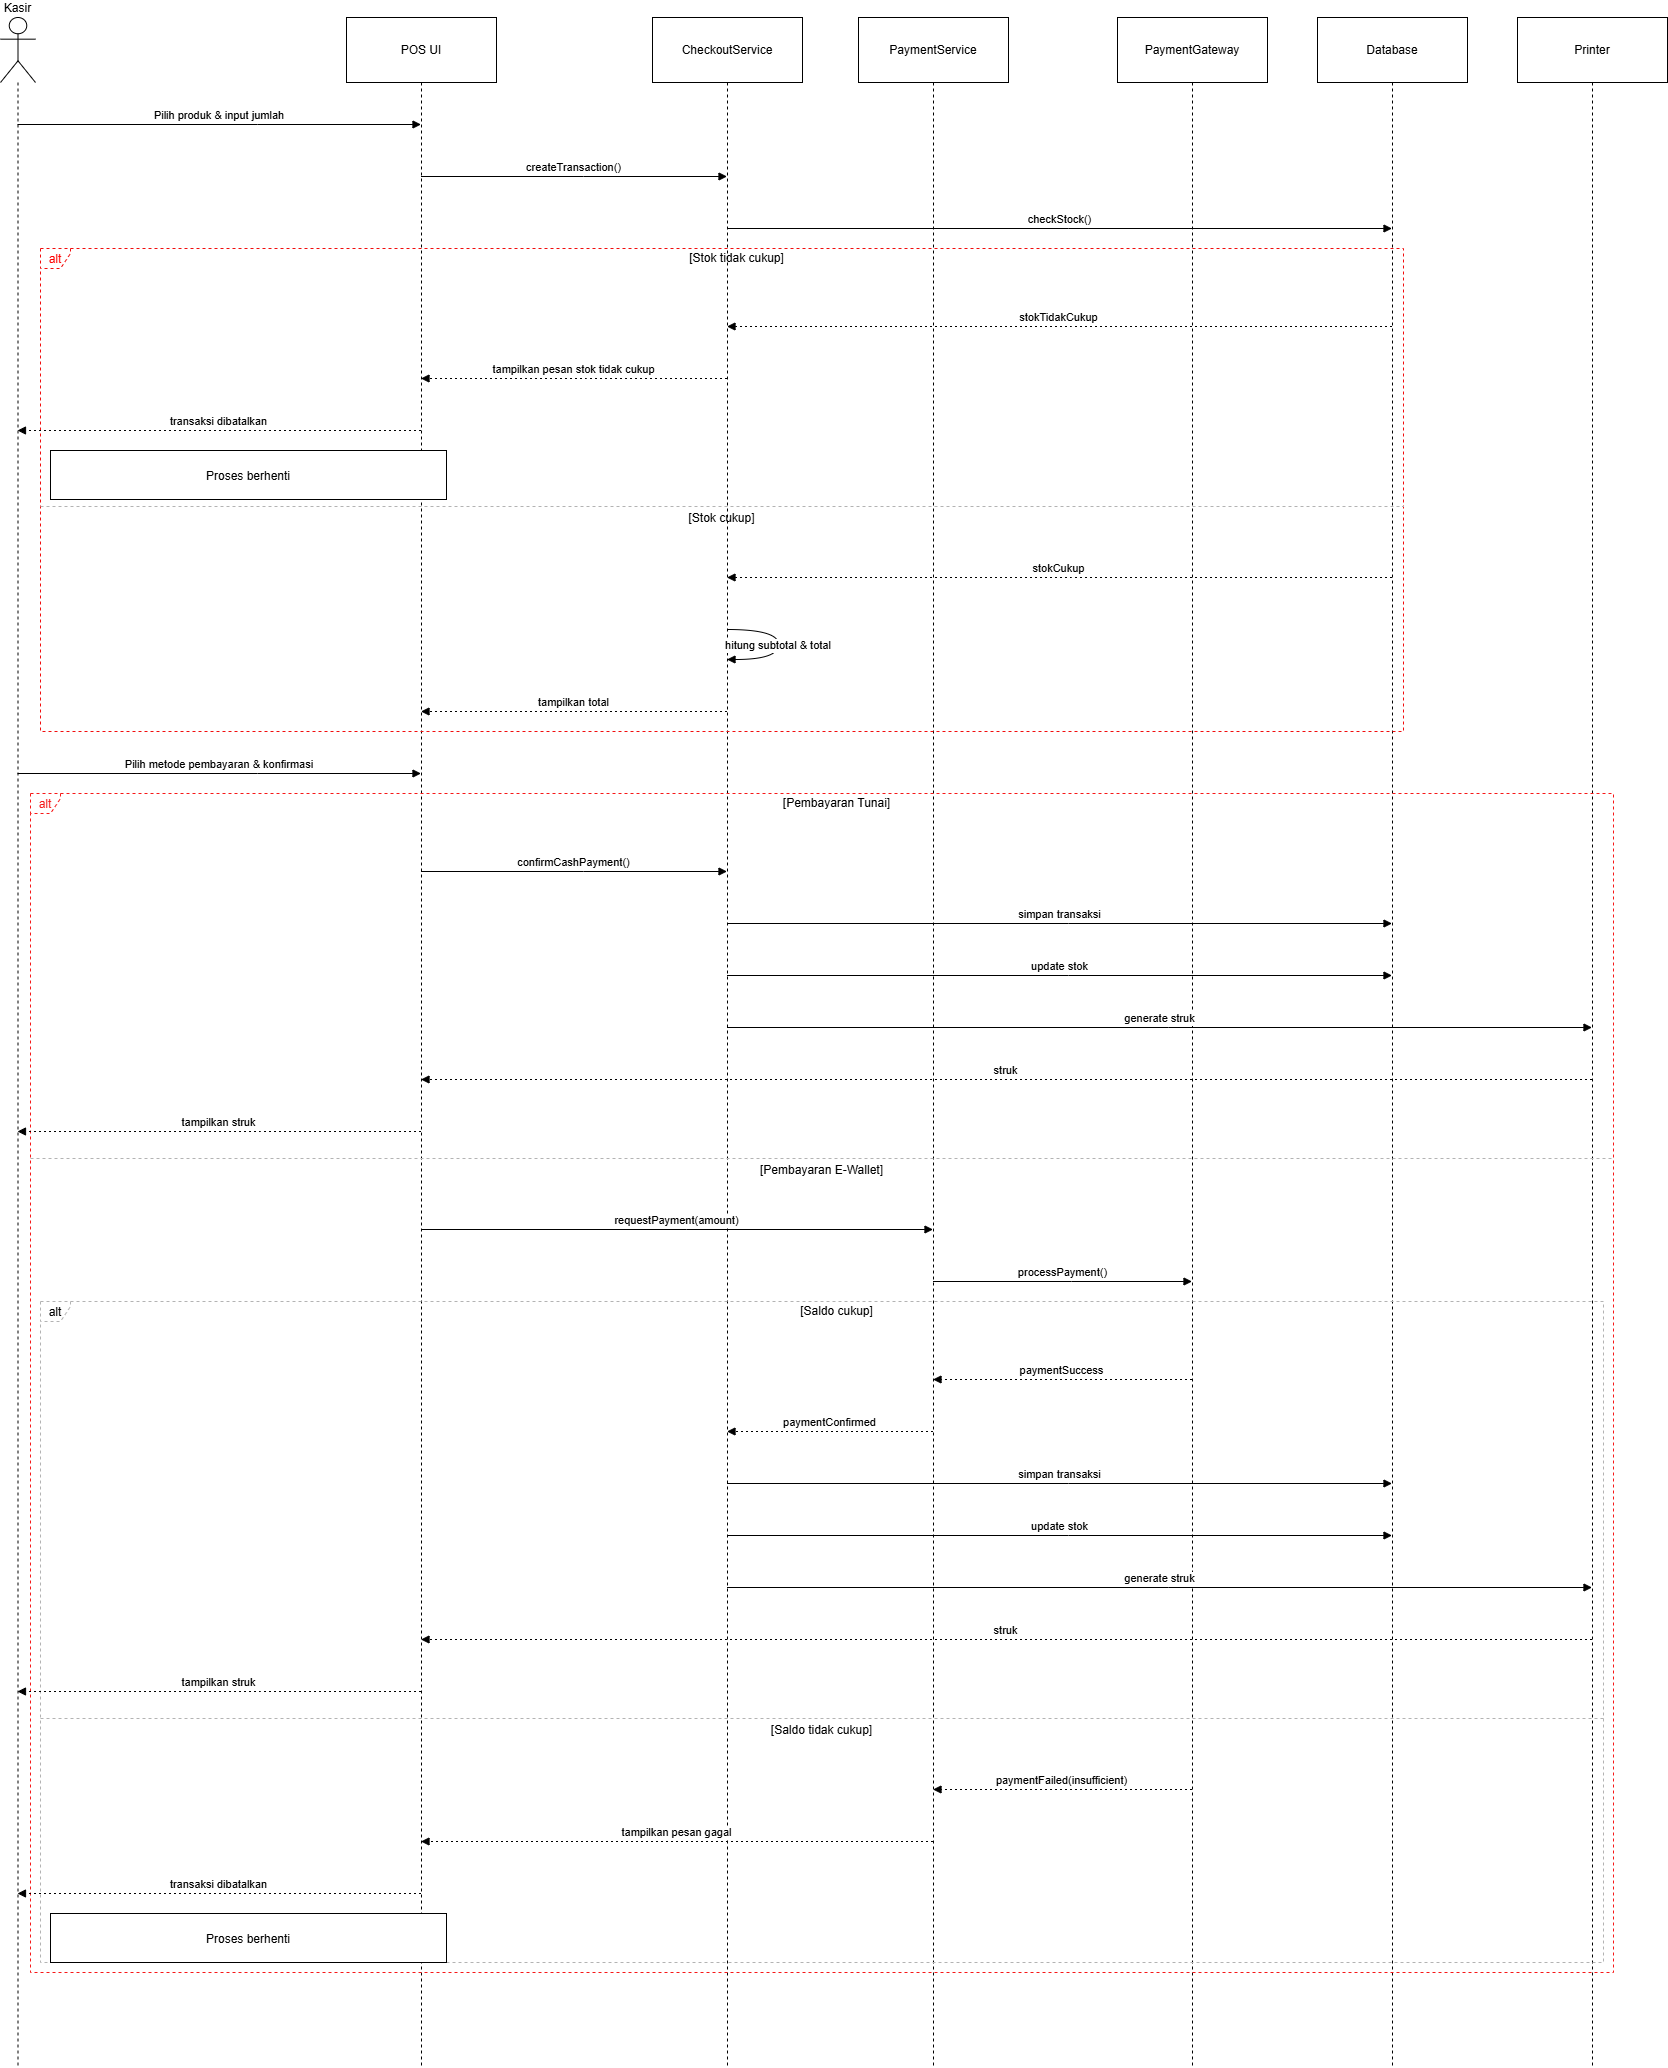

The diagram above was exported from draw.io. Its source (the exported page's mxGraphModel, read from the mxfile embedded in the PNG):
<mxGraphModel dx="1148" dy="608" grid="1" gridSize="10" guides="1" tooltips="1" connect="1" arrows="1" fold="1" page="1" pageScale="1" pageWidth="827" pageHeight="1169" math="0" shadow="0">
  <root>
    <mxCell id="0" />
    <mxCell id="1" parent="0" />
    <mxCell id="b52F88nYtkZqmfrauLhV-1" parent="1" style="shape=umlLifeline;perimeter=lifelinePerimeter;whiteSpace=wrap;container=1;dropTarget=0;collapsible=0;recursiveResize=0;outlineConnect=0;portConstraint=eastwest;newEdgeStyle={&quot;edgeStyle&quot;:&quot;elbowEdgeStyle&quot;,&quot;elbow&quot;:&quot;vertical&quot;,&quot;curved&quot;:0,&quot;rounded&quot;:0};participant=umlActor;verticalAlign=bottom;labelPosition=center;verticalLabelPosition=top;align=center;size=65;" value="Kasir" vertex="1">
      <mxGeometry height="2050" width="35" x="20" y="20" as="geometry" />
    </mxCell>
    <mxCell id="b52F88nYtkZqmfrauLhV-2" parent="1" style="shape=umlLifeline;perimeter=lifelinePerimeter;whiteSpace=wrap;container=1;dropTarget=0;collapsible=0;recursiveResize=0;outlineConnect=0;portConstraint=eastwest;newEdgeStyle={&quot;edgeStyle&quot;:&quot;elbowEdgeStyle&quot;,&quot;elbow&quot;:&quot;vertical&quot;,&quot;curved&quot;:0,&quot;rounded&quot;:0};size=65;" value="POS UI" vertex="1">
      <mxGeometry height="2050" width="150" x="366" y="20" as="geometry" />
    </mxCell>
    <mxCell id="b52F88nYtkZqmfrauLhV-3" parent="1" style="shape=umlLifeline;perimeter=lifelinePerimeter;whiteSpace=wrap;container=1;dropTarget=0;collapsible=0;recursiveResize=0;outlineConnect=0;portConstraint=eastwest;newEdgeStyle={&quot;edgeStyle&quot;:&quot;elbowEdgeStyle&quot;,&quot;elbow&quot;:&quot;vertical&quot;,&quot;curved&quot;:0,&quot;rounded&quot;:0};size=65;" value="CheckoutService" vertex="1">
      <mxGeometry height="2050" width="150" x="672" y="20" as="geometry" />
    </mxCell>
    <mxCell id="b52F88nYtkZqmfrauLhV-4" parent="1" style="shape=umlLifeline;perimeter=lifelinePerimeter;whiteSpace=wrap;container=1;dropTarget=0;collapsible=0;recursiveResize=0;outlineConnect=0;portConstraint=eastwest;newEdgeStyle={&quot;edgeStyle&quot;:&quot;elbowEdgeStyle&quot;,&quot;elbow&quot;:&quot;vertical&quot;,&quot;curved&quot;:0,&quot;rounded&quot;:0};size=65;" value="PaymentService" vertex="1">
      <mxGeometry height="2050" width="150" x="878" y="20" as="geometry" />
    </mxCell>
    <mxCell id="b52F88nYtkZqmfrauLhV-5" parent="1" style="shape=umlLifeline;perimeter=lifelinePerimeter;whiteSpace=wrap;container=1;dropTarget=0;collapsible=0;recursiveResize=0;outlineConnect=0;portConstraint=eastwest;newEdgeStyle={&quot;edgeStyle&quot;:&quot;elbowEdgeStyle&quot;,&quot;elbow&quot;:&quot;vertical&quot;,&quot;curved&quot;:0,&quot;rounded&quot;:0};size=65;" value="PaymentGateway" vertex="1">
      <mxGeometry height="2050" width="150" x="1137" y="20" as="geometry" />
    </mxCell>
    <mxCell id="b52F88nYtkZqmfrauLhV-6" parent="1" style="shape=umlLifeline;perimeter=lifelinePerimeter;whiteSpace=wrap;container=1;dropTarget=0;collapsible=0;recursiveResize=0;outlineConnect=0;portConstraint=eastwest;newEdgeStyle={&quot;edgeStyle&quot;:&quot;elbowEdgeStyle&quot;,&quot;elbow&quot;:&quot;vertical&quot;,&quot;curved&quot;:0,&quot;rounded&quot;:0};size=65;" value="Database" vertex="1">
      <mxGeometry height="2050" width="150" x="1337" y="20" as="geometry" />
    </mxCell>
    <mxCell id="b52F88nYtkZqmfrauLhV-7" parent="1" style="shape=umlLifeline;perimeter=lifelinePerimeter;whiteSpace=wrap;container=1;dropTarget=0;collapsible=0;recursiveResize=0;outlineConnect=0;portConstraint=eastwest;newEdgeStyle={&quot;edgeStyle&quot;:&quot;elbowEdgeStyle&quot;,&quot;elbow&quot;:&quot;vertical&quot;,&quot;curved&quot;:0,&quot;rounded&quot;:0};size=65;" value="Printer" vertex="1">
      <mxGeometry height="2050" width="150" x="1537" y="20" as="geometry" />
    </mxCell>
    <mxCell id="b52F88nYtkZqmfrauLhV-8" parent="1" style="shape=umlFrame;dashed=1;pointerEvents=0;dropTarget=0;strokeColor=light-dark(#f20d0d, #535353);height=20;width=30;fontColor=#FF0000;" value="alt" vertex="1">
      <mxGeometry height="483" width="1363" x="60" y="251" as="geometry" />
    </mxCell>
    <mxCell id="b52F88nYtkZqmfrauLhV-9" parent="b52F88nYtkZqmfrauLhV-8" style="text;strokeColor=none;fillColor=none;align=center;verticalAlign=middle;whiteSpace=wrap;" value="[Stok tidak cukup]" vertex="1">
      <mxGeometry height="20" width="1333" x="30" as="geometry" />
    </mxCell>
    <mxCell id="b52F88nYtkZqmfrauLhV-10" parent="b52F88nYtkZqmfrauLhV-8" style="shape=line;dashed=1;whiteSpace=wrap;verticalAlign=top;labelPosition=center;verticalLabelPosition=middle;align=center;strokeColor=#B3B3B3;" value="[Stok cukup]" vertex="1">
      <mxGeometry height="4" width="1363" y="256" as="geometry" />
    </mxCell>
    <mxCell id="b52F88nYtkZqmfrauLhV-11" parent="1" style="shape=umlFrame;dashed=1;pointerEvents=0;dropTarget=0;strokeColor=#B3B3B3;height=20;width=30" value="alt" vertex="1">
      <mxGeometry height="661" width="1563" x="60" y="1304" as="geometry" />
    </mxCell>
    <mxCell id="b52F88nYtkZqmfrauLhV-12" parent="b52F88nYtkZqmfrauLhV-11" style="text;strokeColor=none;fillColor=none;align=center;verticalAlign=middle;whiteSpace=wrap;" value="[Saldo cukup]" vertex="1">
      <mxGeometry height="20" width="1533" x="30" as="geometry" />
    </mxCell>
    <mxCell id="b52F88nYtkZqmfrauLhV-13" parent="b52F88nYtkZqmfrauLhV-11" style="shape=line;dashed=1;whiteSpace=wrap;verticalAlign=top;labelPosition=center;verticalLabelPosition=middle;align=center;strokeColor=#B3B3B3;" value="[Saldo tidak cukup]" vertex="1">
      <mxGeometry height="4" width="1563" y="415" as="geometry" />
    </mxCell>
    <mxCell id="b52F88nYtkZqmfrauLhV-14" parent="1" style="shape=umlFrame;dashed=1;pointerEvents=0;dropTarget=0;strokeColor=light-dark(#f71818, #535353);height=20;width=30;fontColor=light-dark(#f41a1a, #ededed);" value="alt" vertex="1">
      <mxGeometry height="1179" width="1583" x="50" y="796" as="geometry" />
    </mxCell>
    <mxCell id="b52F88nYtkZqmfrauLhV-15" parent="b52F88nYtkZqmfrauLhV-14" style="text;strokeColor=none;fillColor=none;align=center;verticalAlign=middle;whiteSpace=wrap;" value="[Pembayaran Tunai]" vertex="1">
      <mxGeometry height="20" width="1553" x="30" as="geometry" />
    </mxCell>
    <mxCell id="b52F88nYtkZqmfrauLhV-16" parent="b52F88nYtkZqmfrauLhV-14" style="shape=line;dashed=1;whiteSpace=wrap;verticalAlign=top;labelPosition=center;verticalLabelPosition=middle;align=center;strokeColor=#B3B3B3;" value="[Pembayaran E-Wallet]" vertex="1">
      <mxGeometry height="4" width="1583" y="363" as="geometry" />
    </mxCell>
    <mxCell id="b52F88nYtkZqmfrauLhV-17" edge="1" parent="1" source="b52F88nYtkZqmfrauLhV-1" style="verticalAlign=bottom;edgeStyle=elbowEdgeStyle;elbow=vertical;curved=0;rounded=0;endArrow=block;" target="b52F88nYtkZqmfrauLhV-2" value="Pilih produk &amp; input jumlah">
      <mxGeometry relative="1" as="geometry">
        <Array as="points">
          <mxPoint x="277" y="127" />
        </Array>
      </mxGeometry>
    </mxCell>
    <mxCell id="b52F88nYtkZqmfrauLhV-18" edge="1" parent="1" source="b52F88nYtkZqmfrauLhV-2" style="verticalAlign=bottom;edgeStyle=elbowEdgeStyle;elbow=vertical;curved=0;rounded=0;endArrow=block;" target="b52F88nYtkZqmfrauLhV-3" value="createTransaction()">
      <mxGeometry relative="1" as="geometry">
        <Array as="points">
          <mxPoint x="603" y="179" />
        </Array>
      </mxGeometry>
    </mxCell>
    <mxCell id="b52F88nYtkZqmfrauLhV-19" edge="1" parent="1" source="b52F88nYtkZqmfrauLhV-3" style="verticalAlign=bottom;edgeStyle=elbowEdgeStyle;elbow=vertical;curved=0;rounded=0;endArrow=block;" target="b52F88nYtkZqmfrauLhV-6" value="checkStock()">
      <mxGeometry relative="1" as="geometry">
        <Array as="points">
          <mxPoint x="1088" y="231" />
        </Array>
      </mxGeometry>
    </mxCell>
    <mxCell id="b52F88nYtkZqmfrauLhV-20" edge="1" parent="1" source="b52F88nYtkZqmfrauLhV-6" style="verticalAlign=bottom;edgeStyle=elbowEdgeStyle;elbow=vertical;curved=0;rounded=0;dashed=1;dashPattern=2 3;endArrow=block;" target="b52F88nYtkZqmfrauLhV-3" value="stokTidakCukup">
      <mxGeometry relative="1" as="geometry">
        <Array as="points">
          <mxPoint x="1091" y="329" />
        </Array>
      </mxGeometry>
    </mxCell>
    <mxCell id="b52F88nYtkZqmfrauLhV-21" edge="1" parent="1" source="b52F88nYtkZqmfrauLhV-3" style="verticalAlign=bottom;edgeStyle=elbowEdgeStyle;elbow=vertical;curved=0;rounded=0;dashed=1;dashPattern=2 3;endArrow=block;" target="b52F88nYtkZqmfrauLhV-2" value="tampilkan pesan stok tidak cukup">
      <mxGeometry relative="1" as="geometry">
        <Array as="points">
          <mxPoint x="606" y="381" />
        </Array>
      </mxGeometry>
    </mxCell>
    <mxCell id="b52F88nYtkZqmfrauLhV-22" edge="1" parent="1" source="b52F88nYtkZqmfrauLhV-2" style="verticalAlign=bottom;edgeStyle=elbowEdgeStyle;elbow=vertical;curved=0;rounded=0;dashed=1;dashPattern=2 3;endArrow=block;" target="b52F88nYtkZqmfrauLhV-1" value="transaksi dibatalkan">
      <mxGeometry relative="1" as="geometry">
        <Array as="points">
          <mxPoint x="280" y="433" />
        </Array>
      </mxGeometry>
    </mxCell>
    <mxCell id="b52F88nYtkZqmfrauLhV-23" edge="1" parent="1" source="b52F88nYtkZqmfrauLhV-6" style="verticalAlign=bottom;edgeStyle=elbowEdgeStyle;elbow=vertical;curved=0;rounded=0;dashed=1;dashPattern=2 3;endArrow=block;" target="b52F88nYtkZqmfrauLhV-3" value="stokCukup">
      <mxGeometry relative="1" as="geometry">
        <Array as="points">
          <mxPoint x="1091" y="580" />
        </Array>
      </mxGeometry>
    </mxCell>
    <mxCell id="b52F88nYtkZqmfrauLhV-24" edge="1" parent="1" source="b52F88nYtkZqmfrauLhV-3" style="curved=1;endArrow=block;rounded=0;" target="b52F88nYtkZqmfrauLhV-3" value="hitung subtotal &amp; total">
      <mxGeometry relative="1" as="geometry">
        <Array as="points">
          <mxPoint x="798" y="632" />
          <mxPoint x="798" y="662" />
        </Array>
      </mxGeometry>
    </mxCell>
    <mxCell id="b52F88nYtkZqmfrauLhV-25" edge="1" parent="1" source="b52F88nYtkZqmfrauLhV-3" style="verticalAlign=bottom;edgeStyle=elbowEdgeStyle;elbow=vertical;curved=0;rounded=0;dashed=1;dashPattern=2 3;endArrow=block;" target="b52F88nYtkZqmfrauLhV-2" value="tampilkan total">
      <mxGeometry relative="1" as="geometry">
        <Array as="points">
          <mxPoint x="606" y="714" />
        </Array>
      </mxGeometry>
    </mxCell>
    <mxCell id="b52F88nYtkZqmfrauLhV-26" edge="1" parent="1" source="b52F88nYtkZqmfrauLhV-1" style="verticalAlign=bottom;edgeStyle=elbowEdgeStyle;elbow=vertical;curved=0;rounded=0;endArrow=block;" target="b52F88nYtkZqmfrauLhV-2" value="Pilih metode pembayaran &amp; konfirmasi">
      <mxGeometry relative="1" as="geometry">
        <Array as="points">
          <mxPoint x="277" y="776" />
        </Array>
      </mxGeometry>
    </mxCell>
    <mxCell id="b52F88nYtkZqmfrauLhV-27" edge="1" parent="1" source="b52F88nYtkZqmfrauLhV-2" style="verticalAlign=bottom;edgeStyle=elbowEdgeStyle;elbow=vertical;curved=0;rounded=0;endArrow=block;" target="b52F88nYtkZqmfrauLhV-3" value="confirmCashPayment()">
      <mxGeometry relative="1" as="geometry">
        <Array as="points">
          <mxPoint x="603" y="874" />
        </Array>
      </mxGeometry>
    </mxCell>
    <mxCell id="b52F88nYtkZqmfrauLhV-28" edge="1" parent="1" source="b52F88nYtkZqmfrauLhV-3" style="verticalAlign=bottom;edgeStyle=elbowEdgeStyle;elbow=vertical;curved=0;rounded=0;endArrow=block;" target="b52F88nYtkZqmfrauLhV-6" value="simpan transaksi">
      <mxGeometry relative="1" as="geometry">
        <Array as="points">
          <mxPoint x="1088" y="926" />
        </Array>
      </mxGeometry>
    </mxCell>
    <mxCell id="b52F88nYtkZqmfrauLhV-29" edge="1" parent="1" source="b52F88nYtkZqmfrauLhV-3" style="verticalAlign=bottom;edgeStyle=elbowEdgeStyle;elbow=vertical;curved=0;rounded=0;endArrow=block;" target="b52F88nYtkZqmfrauLhV-6" value="update stok">
      <mxGeometry relative="1" as="geometry">
        <Array as="points">
          <mxPoint x="1088" y="978" />
        </Array>
      </mxGeometry>
    </mxCell>
    <mxCell id="b52F88nYtkZqmfrauLhV-30" edge="1" parent="1" source="b52F88nYtkZqmfrauLhV-3" style="verticalAlign=bottom;edgeStyle=elbowEdgeStyle;elbow=vertical;curved=0;rounded=0;endArrow=block;" target="b52F88nYtkZqmfrauLhV-7" value="generate struk">
      <mxGeometry relative="1" as="geometry">
        <Array as="points">
          <mxPoint x="1188" y="1030" />
        </Array>
      </mxGeometry>
    </mxCell>
    <mxCell id="b52F88nYtkZqmfrauLhV-31" edge="1" parent="1" source="b52F88nYtkZqmfrauLhV-7" style="verticalAlign=bottom;edgeStyle=elbowEdgeStyle;elbow=vertical;curved=0;rounded=0;dashed=1;dashPattern=2 3;endArrow=block;" target="b52F88nYtkZqmfrauLhV-2" value="struk">
      <mxGeometry relative="1" as="geometry">
        <Array as="points">
          <mxPoint x="1038" y="1082" />
        </Array>
      </mxGeometry>
    </mxCell>
    <mxCell id="b52F88nYtkZqmfrauLhV-32" edge="1" parent="1" source="b52F88nYtkZqmfrauLhV-2" style="verticalAlign=bottom;edgeStyle=elbowEdgeStyle;elbow=vertical;curved=0;rounded=0;dashed=1;dashPattern=2 3;endArrow=block;" target="b52F88nYtkZqmfrauLhV-1" value="tampilkan struk">
      <mxGeometry relative="1" as="geometry">
        <Array as="points">
          <mxPoint x="280" y="1134" />
        </Array>
      </mxGeometry>
    </mxCell>
    <mxCell id="b52F88nYtkZqmfrauLhV-33" edge="1" parent="1" source="b52F88nYtkZqmfrauLhV-2" style="verticalAlign=bottom;edgeStyle=elbowEdgeStyle;elbow=vertical;curved=0;rounded=0;endArrow=block;" target="b52F88nYtkZqmfrauLhV-4" value="requestPayment(amount)">
      <mxGeometry relative="1" as="geometry">
        <Array as="points">
          <mxPoint x="706" y="1232" />
        </Array>
      </mxGeometry>
    </mxCell>
    <mxCell id="b52F88nYtkZqmfrauLhV-34" edge="1" parent="1" source="b52F88nYtkZqmfrauLhV-4" style="verticalAlign=bottom;edgeStyle=elbowEdgeStyle;elbow=vertical;curved=0;rounded=0;endArrow=block;" target="b52F88nYtkZqmfrauLhV-5" value="processPayment()">
      <mxGeometry relative="1" as="geometry">
        <Array as="points">
          <mxPoint x="1091" y="1284" />
        </Array>
      </mxGeometry>
    </mxCell>
    <mxCell id="b52F88nYtkZqmfrauLhV-35" edge="1" parent="1" source="b52F88nYtkZqmfrauLhV-5" style="verticalAlign=bottom;edgeStyle=elbowEdgeStyle;elbow=vertical;curved=0;rounded=0;dashed=1;dashPattern=2 3;endArrow=block;" target="b52F88nYtkZqmfrauLhV-4" value="paymentSuccess">
      <mxGeometry relative="1" as="geometry">
        <Array as="points">
          <mxPoint x="1094" y="1382" />
        </Array>
      </mxGeometry>
    </mxCell>
    <mxCell id="b52F88nYtkZqmfrauLhV-36" edge="1" parent="1" source="b52F88nYtkZqmfrauLhV-4" style="verticalAlign=bottom;edgeStyle=elbowEdgeStyle;elbow=vertical;curved=0;rounded=0;dashed=1;dashPattern=2 3;endArrow=block;" target="b52F88nYtkZqmfrauLhV-3" value="paymentConfirmed">
      <mxGeometry relative="1" as="geometry">
        <Array as="points">
          <mxPoint x="862" y="1434" />
        </Array>
      </mxGeometry>
    </mxCell>
    <mxCell id="b52F88nYtkZqmfrauLhV-37" edge="1" parent="1" source="b52F88nYtkZqmfrauLhV-3" style="verticalAlign=bottom;edgeStyle=elbowEdgeStyle;elbow=vertical;curved=0;rounded=0;endArrow=block;" target="b52F88nYtkZqmfrauLhV-6" value="simpan transaksi">
      <mxGeometry relative="1" as="geometry">
        <Array as="points">
          <mxPoint x="1088" y="1486" />
        </Array>
      </mxGeometry>
    </mxCell>
    <mxCell id="b52F88nYtkZqmfrauLhV-38" edge="1" parent="1" source="b52F88nYtkZqmfrauLhV-3" style="verticalAlign=bottom;edgeStyle=elbowEdgeStyle;elbow=vertical;curved=0;rounded=0;endArrow=block;" target="b52F88nYtkZqmfrauLhV-6" value="update stok">
      <mxGeometry relative="1" as="geometry">
        <Array as="points">
          <mxPoint x="1088" y="1538" />
        </Array>
      </mxGeometry>
    </mxCell>
    <mxCell id="b52F88nYtkZqmfrauLhV-39" edge="1" parent="1" source="b52F88nYtkZqmfrauLhV-3" style="verticalAlign=bottom;edgeStyle=elbowEdgeStyle;elbow=vertical;curved=0;rounded=0;endArrow=block;" target="b52F88nYtkZqmfrauLhV-7" value="generate struk">
      <mxGeometry relative="1" as="geometry">
        <Array as="points">
          <mxPoint x="1188" y="1590" />
        </Array>
      </mxGeometry>
    </mxCell>
    <mxCell id="b52F88nYtkZqmfrauLhV-40" edge="1" parent="1" source="b52F88nYtkZqmfrauLhV-7" style="verticalAlign=bottom;edgeStyle=elbowEdgeStyle;elbow=vertical;curved=0;rounded=0;dashed=1;dashPattern=2 3;endArrow=block;" target="b52F88nYtkZqmfrauLhV-2" value="struk">
      <mxGeometry relative="1" as="geometry">
        <Array as="points">
          <mxPoint x="1038" y="1642" />
        </Array>
      </mxGeometry>
    </mxCell>
    <mxCell id="b52F88nYtkZqmfrauLhV-41" edge="1" parent="1" source="b52F88nYtkZqmfrauLhV-2" style="verticalAlign=bottom;edgeStyle=elbowEdgeStyle;elbow=vertical;curved=0;rounded=0;dashed=1;dashPattern=2 3;endArrow=block;" target="b52F88nYtkZqmfrauLhV-1" value="tampilkan struk">
      <mxGeometry relative="1" as="geometry">
        <Array as="points">
          <mxPoint x="280" y="1694" />
        </Array>
      </mxGeometry>
    </mxCell>
    <mxCell id="b52F88nYtkZqmfrauLhV-42" edge="1" parent="1" source="b52F88nYtkZqmfrauLhV-5" style="verticalAlign=bottom;edgeStyle=elbowEdgeStyle;elbow=vertical;curved=0;rounded=0;dashed=1;dashPattern=2 3;endArrow=block;" target="b52F88nYtkZqmfrauLhV-4" value="paymentFailed(insufficient)">
      <mxGeometry relative="1" as="geometry">
        <Array as="points">
          <mxPoint x="1094" y="1792" />
        </Array>
      </mxGeometry>
    </mxCell>
    <mxCell id="b52F88nYtkZqmfrauLhV-43" edge="1" parent="1" source="b52F88nYtkZqmfrauLhV-4" style="verticalAlign=bottom;edgeStyle=elbowEdgeStyle;elbow=vertical;curved=0;rounded=0;dashed=1;dashPattern=2 3;endArrow=block;" target="b52F88nYtkZqmfrauLhV-2" value="tampilkan pesan gagal">
      <mxGeometry relative="1" as="geometry">
        <Array as="points">
          <mxPoint x="709" y="1844" />
        </Array>
      </mxGeometry>
    </mxCell>
    <mxCell id="b52F88nYtkZqmfrauLhV-44" edge="1" parent="1" source="b52F88nYtkZqmfrauLhV-2" style="verticalAlign=bottom;edgeStyle=elbowEdgeStyle;elbow=vertical;curved=0;rounded=0;dashed=1;dashPattern=2 3;endArrow=block;" target="b52F88nYtkZqmfrauLhV-1" value="transaksi dibatalkan">
      <mxGeometry relative="1" as="geometry">
        <Array as="points">
          <mxPoint x="280" y="1896" />
        </Array>
      </mxGeometry>
    </mxCell>
    <mxCell id="b52F88nYtkZqmfrauLhV-45" parent="1" style="" value="Proses berhenti" vertex="1">
      <mxGeometry height="49" width="396" x="70" y="453" as="geometry" />
    </mxCell>
    <mxCell id="b52F88nYtkZqmfrauLhV-46" parent="1" style="" value="Proses berhenti" vertex="1">
      <mxGeometry height="49" width="396" x="70" y="1916" as="geometry" />
    </mxCell>
  </root>
</mxGraphModel>